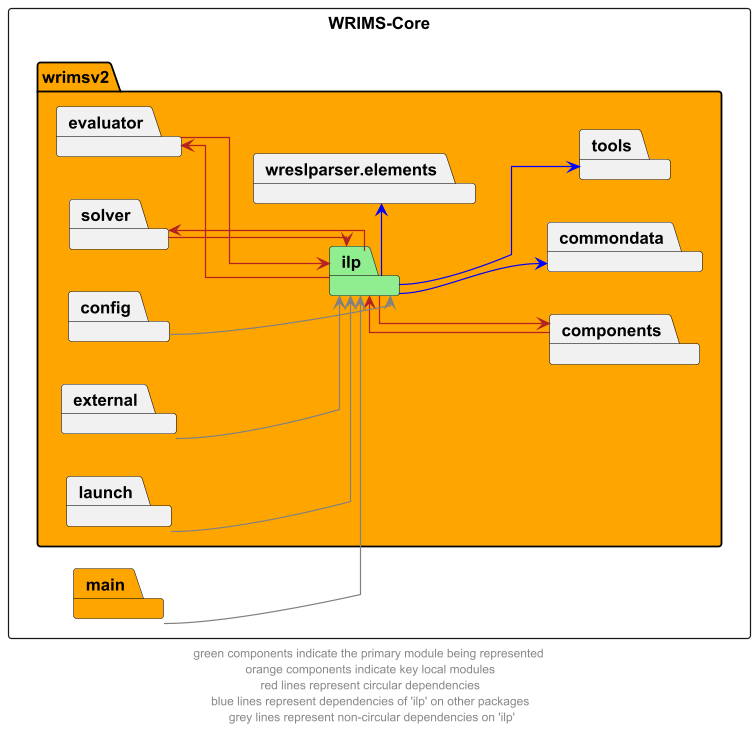

The diagram above was rendered by PlantUML. Its source (embedded in the PNG):
@startuml
left to right direction
skinparam linetype ortho

rectangle wrims_core as "WRIMS-Core" {
    package wrimsv2 #orange {
        package ilp #lightgreen
        package commondata
        package components
        package evaluator
        package solver
        package tools
        package wreslparser.elements

        package config
        package external
        package launch
    }
package main #orange
}

ilp -->  components #firebrick
components -left->  ilp #firebrick
ilp -left->  evaluator #firebrick
evaluator -->  ilp #firebrick
ilp -left->  solver #firebrick
solver -->  ilp #firebrick

ilp -->  commondata #blue
ilp -->  tools #blue
ilp -r->  wreslparser.elements #blue

config --> ilp #grey
external --> ilp #grey
launch --> ilp #grey

main --> ilp #grey

' The following relationships are hidden and used to format the diagram. They do not represent actual dependencies.
'debug -r[hidden]-> evaluator

footer "green components indicate the primary module being represented \n orange components indicate key local modules \n red lines represent circular dependencies \n blue lines represent dependencies of 'ilp' on other packages \n grey lines represent non-circular dependencies on 'ilp'"
@enduml